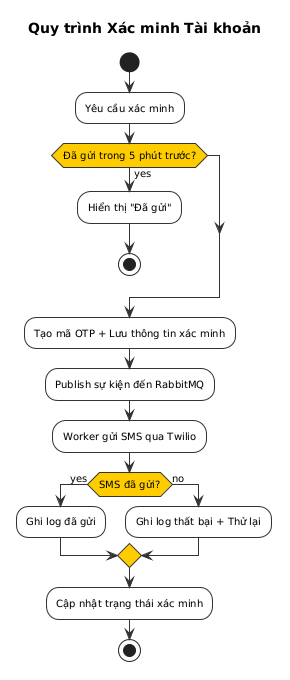

The diagram above was rendered by PlantUML. Its source (embedded in the PNG):
@startuml
' ============================================================
' Sơ đồ Hoạt động - Quy trình Xác minh Tài khoản (Compact for A4)
' ============================================================

skinparam activity {
  BackgroundColor #F8F8F8
  BorderColor #333333
  ArrowColor #333333
  DiamondBackgroundColor #FFCC00
  DiamondBorderColor #333333
}

title Quy trình Xác minh Tài khoản

skinparam activityFontSize 11
skinparam activityPadding 5
skinparam activityBorderThickness 1
skinparam defaultFontSize 10
skinparam nodesep 15
skinparam ranksep 15

start

:Yêu cầu xác minh;

if (Đã gửi trong 5 phút trước?) then (yes)
  :Hiển thị "Đã gửi";
  stop
endif

:Tạo mã OTP + Lưu thông tin xác minh;

:Publish sự kiện đến RabbitMQ;

:Worker gửi SMS qua Twilio;

if (SMS đã gửi?) then (yes)
  :Ghi log đã gửi;
else (no)
  :Ghi log thất bại + Thử lại;
endif

:Cập nhật trạng thái xác minh;

stop

@enduml